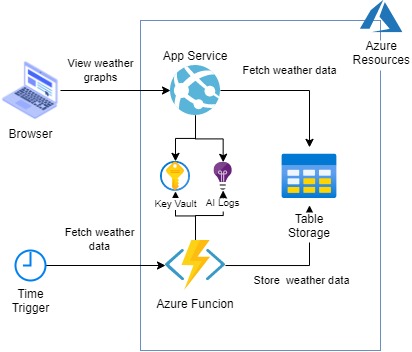

The diagram above was exported from draw.io. Its source (the exported page's mxGraphModel, read from the mxfile embedded in the PNG):
<mxGraphModel dx="989" dy="626" grid="1" gridSize="10" guides="1" tooltips="1" connect="1" arrows="1" fold="1" page="1" pageScale="1" pageWidth="1169" pageHeight="827" math="0" shadow="0">
  <root>
    <mxCell id="0" />
    <mxCell id="1" parent="0" />
    <mxCell id="myXxfSRUGyZQt2_v9qAX-13" value="" style="rounded=0;whiteSpace=wrap;html=1;fillColor=none;strokeColor=#6c8ebf;" parent="1" vertex="1">
      <mxGeometry x="300" y="110" width="240" height="330" as="geometry" />
    </mxCell>
    <mxCell id="6GX2mefqt3Yc8P85RdMD-9" style="edgeStyle=orthogonalEdgeStyle;rounded=0;orthogonalLoop=1;jettySize=auto;html=1;" edge="1" parent="1" source="myXxfSRUGyZQt2_v9qAX-1" target="myXxfSRUGyZQt2_v9qAX-3">
      <mxGeometry relative="1" as="geometry" />
    </mxCell>
    <mxCell id="6GX2mefqt3Yc8P85RdMD-10" style="edgeStyle=orthogonalEdgeStyle;rounded=0;orthogonalLoop=1;jettySize=auto;html=1;entryX=0.5;entryY=1;entryDx=0;entryDy=0;" edge="1" parent="1" source="myXxfSRUGyZQt2_v9qAX-1" target="myXxfSRUGyZQt2_v9qAX-2">
      <mxGeometry relative="1" as="geometry" />
    </mxCell>
    <mxCell id="6GX2mefqt3Yc8P85RdMD-12" style="edgeStyle=orthogonalEdgeStyle;rounded=0;orthogonalLoop=1;jettySize=auto;html=1;" edge="1" parent="1" source="myXxfSRUGyZQt2_v9qAX-1" target="myXxfSRUGyZQt2_v9qAX-17">
      <mxGeometry relative="1" as="geometry" />
    </mxCell>
    <mxCell id="6GX2mefqt3Yc8P85RdMD-13" value="Store&amp;nbsp; weather data" style="edgeLabel;html=1;align=center;verticalAlign=middle;resizable=0;points=[];" vertex="1" connectable="0" parent="6GX2mefqt3Yc8P85RdMD-12">
      <mxGeometry x="-0.1801" y="1" relative="1" as="geometry">
        <mxPoint x="16" y="16" as="offset" />
      </mxGeometry>
    </mxCell>
    <mxCell id="myXxfSRUGyZQt2_v9qAX-1" value="Azure Funcion" style="shape=image;verticalLabelPosition=bottom;labelBackgroundColor=#ffffff;verticalAlign=top;aspect=fixed;imageAspect=0;image=data:image/svg+xml,(base64 omitted: 4032 chars);" parent="1" vertex="1">
      <mxGeometry x="325" y="330" width="60" height="50" as="geometry" />
    </mxCell>
    <mxCell id="myXxfSRUGyZQt2_v9qAX-2" value="AI Logs" style="shape=image;verticalLabelPosition=bottom;labelBackgroundColor=#ffffff;verticalAlign=top;aspect=fixed;imageAspect=0;image=data:image/svg+xml,(base64 omitted: 4280 chars);fontSize=10;" parent="1" vertex="1">
      <mxGeometry x="373.49" y="251.75" width="18.32" height="28.25" as="geometry" />
    </mxCell>
    <mxCell id="myXxfSRUGyZQt2_v9qAX-3" value="Key Vault" style="image;aspect=fixed;html=1;points=[];align=center;fontSize=10;image=img/lib/azure2/security/Key_Vaults.svg;" parent="1" vertex="1">
      <mxGeometry x="320" y="250.87" width="30" height="30" as="geometry" />
    </mxCell>
    <mxCell id="myXxfSRUGyZQt2_v9qAX-28" value="Fetch weather&lt;br&gt;data" style="edgeStyle=orthogonalEdgeStyle;rounded=0;orthogonalLoop=1;jettySize=auto;html=1;entryX=0;entryY=0.5;entryDx=0;entryDy=0;" parent="1" source="myXxfSRUGyZQt2_v9qAX-7" target="myXxfSRUGyZQt2_v9qAX-1" edge="1">
      <mxGeometry x="-0.0909" y="26" relative="1" as="geometry">
        <mxPoint as="offset" />
      </mxGeometry>
    </mxCell>
    <mxCell id="myXxfSRUGyZQt2_v9qAX-7" value="Time&lt;br&gt;Trigger" style="html=1;verticalLabelPosition=bottom;align=center;labelBackgroundColor=#ffffff;verticalAlign=top;strokeWidth=2;strokeColor=#0080F0;shadow=0;dashed=0;shape=mxgraph.ios7.icons.clock;" parent="1" vertex="1">
      <mxGeometry x="175" y="340" width="30" height="30" as="geometry" />
    </mxCell>
    <mxCell id="myXxfSRUGyZQt2_v9qAX-14" value="Azure&#10;Resources" style="shape=image;verticalLabelPosition=bottom;labelBackgroundColor=#ffffff;verticalAlign=top;aspect=fixed;imageAspect=0;image=data:image/svg+xml,(base64 omitted: 2736 chars);" parent="1" vertex="1">
      <mxGeometry x="520" y="90" width="42.5" height="32.38" as="geometry" />
    </mxCell>
    <mxCell id="myXxfSRUGyZQt2_v9qAX-17" value="Table&#10;Storage" style="shape=image;verticalLabelPosition=bottom;labelBackgroundColor=default;verticalAlign=top;aspect=fixed;imageAspect=0;image=data:image/svg+xml,(base64 omitted: 1700 chars);" parent="1" vertex="1">
      <mxGeometry x="440" y="236.87" width="58" height="58" as="geometry" />
    </mxCell>
    <mxCell id="6GX2mefqt3Yc8P85RdMD-7" style="edgeStyle=orthogonalEdgeStyle;rounded=0;orthogonalLoop=1;jettySize=auto;html=1;" edge="1" parent="1" source="6GX2mefqt3Yc8P85RdMD-1" target="myXxfSRUGyZQt2_v9qAX-3">
      <mxGeometry relative="1" as="geometry" />
    </mxCell>
    <mxCell id="6GX2mefqt3Yc8P85RdMD-8" style="edgeStyle=orthogonalEdgeStyle;rounded=0;orthogonalLoop=1;jettySize=auto;html=1;" edge="1" parent="1" source="6GX2mefqt3Yc8P85RdMD-1" target="myXxfSRUGyZQt2_v9qAX-2">
      <mxGeometry relative="1" as="geometry" />
    </mxCell>
    <mxCell id="6GX2mefqt3Yc8P85RdMD-14" style="edgeStyle=orthogonalEdgeStyle;rounded=0;orthogonalLoop=1;jettySize=auto;html=1;" edge="1" parent="1" source="6GX2mefqt3Yc8P85RdMD-1" target="myXxfSRUGyZQt2_v9qAX-17">
      <mxGeometry relative="1" as="geometry" />
    </mxCell>
    <mxCell id="6GX2mefqt3Yc8P85RdMD-15" value="Fetch weather data" style="edgeLabel;html=1;align=center;verticalAlign=middle;resizable=0;points=[];" vertex="1" connectable="0" parent="6GX2mefqt3Yc8P85RdMD-14">
      <mxGeometry x="-0.0644" y="1" relative="1" as="geometry">
        <mxPoint y="-19" as="offset" />
      </mxGeometry>
    </mxCell>
    <mxCell id="6GX2mefqt3Yc8P85RdMD-1" value="App Service" style="shape=image;verticalLabelPosition=top;labelBackgroundColor=#ffffff;verticalAlign=bottom;aspect=fixed;imageAspect=0;image=data:image/svg+xml,(base64 omitted: 4652 chars);labelPosition=center;align=center;" vertex="1" parent="1">
      <mxGeometry x="330" y="155" width="50" height="50" as="geometry" />
    </mxCell>
    <mxCell id="6GX2mefqt3Yc8P85RdMD-11" value="View weather&lt;br&gt;graphs" style="edgeStyle=orthogonalEdgeStyle;rounded=0;orthogonalLoop=1;jettySize=auto;html=1;" edge="1" parent="1" source="6GX2mefqt3Yc8P85RdMD-3" target="6GX2mefqt3Yc8P85RdMD-1">
      <mxGeometry x="-0.2727" y="20" relative="1" as="geometry">
        <mxPoint as="offset" />
      </mxGeometry>
    </mxCell>
    <mxCell id="6GX2mefqt3Yc8P85RdMD-3" value="Browser" style="shape=image;html=1;verticalAlign=top;verticalLabelPosition=bottom;labelBackgroundColor=#ffffff;imageAspect=0;aspect=fixed;image=https://cdn2.iconfinder.com/data/icons/whcompare-isometric-web-hosting-servers/50/web-browser-on-laptop-128.png" vertex="1" parent="1">
      <mxGeometry x="160" y="150" width="60" height="60" as="geometry" />
    </mxCell>
  </root>
</mxGraphModel>